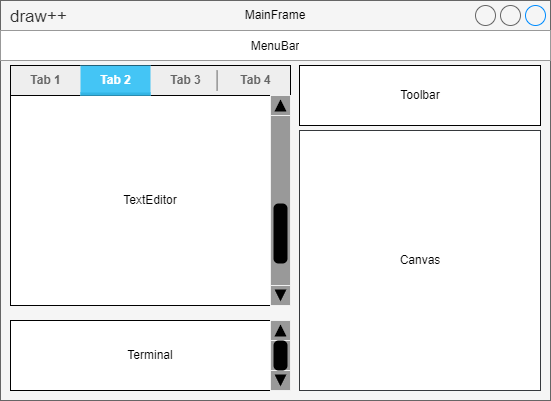

The diagram above was exported from draw.io. Its source (the exported page's mxGraphModel, read from the mxfile embedded in the PNG):
<mxGraphModel dx="1434" dy="844" grid="1" gridSize="10" guides="1" tooltips="1" connect="1" arrows="1" fold="1" page="1" pageScale="1" pageWidth="827" pageHeight="1169" math="0" shadow="0">
  <root>
    <mxCell id="0" />
    <mxCell id="1" parent="0" />
    <mxCell id="aJdjlZDazT4HGVtecKOH-3" value="draw++" style="strokeWidth=1;shadow=0;dashed=0;align=center;html=1;shape=mxgraph.mockup.containers.window;align=left;verticalAlign=top;spacingLeft=8;strokeColor2=#008cff;strokeColor3=#c4c4c4;mainText=;fontSize=17;labelBackgroundColor=none;whiteSpace=wrap;fillColor=#f5f5f5;fontColor=#333333;strokeColor=#666666;container=0;" vertex="1" parent="1">
      <mxGeometry x="170" y="210" width="550" height="400" as="geometry" />
    </mxCell>
    <mxCell id="aJdjlZDazT4HGVtecKOH-4" value="" style="swimlane;shape=mxgraph.bootstrap.anchor;strokeColor=#999999;fillColor=#ffffff;fontColor=#666666;childLayout=stackLayout;horizontal=0;startSize=0;horizontalStack=1;resizeParent=1;resizeParentMax=0;resizeLast=0;collapsible=0;marginBottom=0;whiteSpace=wrap;html=1;" vertex="1" parent="1">
      <mxGeometry x="170" y="240" width="550" height="30" as="geometry" />
    </mxCell>
    <mxCell id="aJdjlZDazT4HGVtecKOH-12" value="&lt;font style=&quot;font-size: 12px;&quot; color=&quot;#000000&quot;&gt;MenuBar&lt;/font&gt;" style="text;strokeColor=inherit;align=center;verticalAlign=middle;spacingLeft=10;spacingRight=10;overflow=hidden;points=[[0,0.5],[1,0.5]];portConstraint=eastwest;rotatable=0;whiteSpace=wrap;html=1;fillColor=inherit;fontColor=inherit;fontSize=17;" vertex="1" parent="aJdjlZDazT4HGVtecKOH-4">
      <mxGeometry width="550" height="30" as="geometry" />
    </mxCell>
    <mxCell id="aJdjlZDazT4HGVtecKOH-14" value="" style="rounded=0;arcSize=9;fillColor=#FFFFFF;align=left;spacingLeft=5;strokeColor=#000000;html=1;strokeWidth=1;fontSize=12" vertex="1" parent="1">
      <mxGeometry x="180" y="305" width="280" height="210" as="geometry" />
    </mxCell>
    <mxCell id="aJdjlZDazT4HGVtecKOH-15" value="" style="rounded=0;arcSize=9;fillColor=#FFFFFF;align=left;spacingLeft=5;strokeColor=#000000;html=1;strokeWidth=1;fontSize=12" vertex="1" parent="1">
      <mxGeometry x="180" y="530" width="280" height="70" as="geometry" />
    </mxCell>
    <mxCell id="aJdjlZDazT4HGVtecKOH-16" value="" style="strokeWidth=2;html=1;shadow=0;dashed=0;shape=mxgraph.android.rrect;rSize=0;fillColor=#eeeeee;strokeColor=none;" vertex="1" parent="1">
      <mxGeometry x="180" y="275" width="280" height="30" as="geometry" />
    </mxCell>
    <mxCell id="aJdjlZDazT4HGVtecKOH-17" value="Tab 1" style="strokeWidth=1;html=1;shadow=0;dashed=0;shape=mxgraph.android.anchor;fontStyle=1;fontColor=#666666;" vertex="1" parent="aJdjlZDazT4HGVtecKOH-16">
      <mxGeometry width="70" height="30" as="geometry" />
    </mxCell>
    <mxCell id="aJdjlZDazT4HGVtecKOH-18" value="Tab 2" style="strokeWidth=1;html=1;shadow=0;dashed=0;shape=mxgraph.android.rrect;rSize=0;fontStyle=1;fillColor=#44c5f5;strokeColor=none;fontColor=#ffffff;" vertex="1" parent="aJdjlZDazT4HGVtecKOH-16">
      <mxGeometry x="70" width="70" height="30" as="geometry" />
    </mxCell>
    <mxCell id="aJdjlZDazT4HGVtecKOH-19" value="" style="strokeWidth=1;html=1;shadow=0;dashed=0;shape=mxgraph.android.rrect;rSize=0;fillColor=#33b5e5;strokeColor=none;" vertex="1" parent="aJdjlZDazT4HGVtecKOH-18">
      <mxGeometry y="27" width="70" height="3" as="geometry" />
    </mxCell>
    <mxCell id="aJdjlZDazT4HGVtecKOH-20" value="Tab 3" style="strokeWidth=1;html=1;shadow=0;dashed=0;shape=mxgraph.android.anchor;fontStyle=1;fontColor=#666666;" vertex="1" parent="aJdjlZDazT4HGVtecKOH-16">
      <mxGeometry x="140" width="70" height="30" as="geometry" />
    </mxCell>
    <mxCell id="aJdjlZDazT4HGVtecKOH-21" value="Tab 4" style="strokeWidth=1;html=1;shadow=0;dashed=0;shape=mxgraph.android.anchor;fontStyle=1;fontColor=#666666;" vertex="1" parent="aJdjlZDazT4HGVtecKOH-16">
      <mxGeometry x="210" width="70" height="30" as="geometry" />
    </mxCell>
    <mxCell id="aJdjlZDazT4HGVtecKOH-22" value="" style="shape=line;strokeColor=#666666;direction=south;" vertex="1" parent="aJdjlZDazT4HGVtecKOH-16">
      <mxGeometry x="199.027027027027" y="5" width="15.135135135135135" height="20" as="geometry" />
    </mxCell>
    <mxCell id="aJdjlZDazT4HGVtecKOH-24" value="" style="strokeWidth=1;html=1;shadow=0;dashed=0;shape=mxgraph.android.rrect;rSize=0;fillColor=#eeeeee;strokeColor=#000000;" vertex="1" parent="aJdjlZDazT4HGVtecKOH-16">
      <mxGeometry width="280" height="30" as="geometry" />
    </mxCell>
    <mxCell id="aJdjlZDazT4HGVtecKOH-25" value="Tab 1" style="strokeWidth=1;html=1;shadow=0;dashed=0;shape=mxgraph.android.anchor;fontStyle=1;fontColor=#666666;" vertex="1" parent="aJdjlZDazT4HGVtecKOH-24">
      <mxGeometry width="70" height="30" as="geometry" />
    </mxCell>
    <mxCell id="aJdjlZDazT4HGVtecKOH-26" value="Tab 2" style="strokeWidth=1;html=1;shadow=0;dashed=0;shape=mxgraph.android.rrect;rSize=0;fontStyle=1;fillColor=#44c5f5;strokeColor=none;fontColor=#ffffff;" vertex="1" parent="aJdjlZDazT4HGVtecKOH-24">
      <mxGeometry x="70" width="70" height="30" as="geometry" />
    </mxCell>
    <mxCell id="aJdjlZDazT4HGVtecKOH-27" value="" style="strokeWidth=1;html=1;shadow=0;dashed=0;shape=mxgraph.android.rrect;rSize=0;fillColor=#33b5e5;strokeColor=none;" vertex="1" parent="aJdjlZDazT4HGVtecKOH-26">
      <mxGeometry y="27" width="70" height="3" as="geometry" />
    </mxCell>
    <mxCell id="aJdjlZDazT4HGVtecKOH-28" value="Tab 3" style="strokeWidth=1;html=1;shadow=0;dashed=0;shape=mxgraph.android.anchor;fontStyle=1;fontColor=#666666;" vertex="1" parent="aJdjlZDazT4HGVtecKOH-24">
      <mxGeometry x="140" width="70" height="30" as="geometry" />
    </mxCell>
    <mxCell id="aJdjlZDazT4HGVtecKOH-29" value="Tab 4" style="strokeWidth=1;html=1;shadow=0;dashed=0;shape=mxgraph.android.anchor;fontStyle=1;fontColor=#666666;" vertex="1" parent="aJdjlZDazT4HGVtecKOH-24">
      <mxGeometry x="210" width="70" height="30" as="geometry" />
    </mxCell>
    <mxCell id="aJdjlZDazT4HGVtecKOH-30" value="" style="shape=line;strokeColor=#666666;direction=south;" vertex="1" parent="aJdjlZDazT4HGVtecKOH-24">
      <mxGeometry x="199.027027027027" y="5" width="15.135135135135135" height="20" as="geometry" />
    </mxCell>
    <mxCell id="aJdjlZDazT4HGVtecKOH-32" value="" style="shape=rect;fillColor=#ffffff;strokeColor=#000000;graientColor=none;hachureGap=4;pointerEvents=0;fontFamily=Architects Daughter;fontSource=https%3A%2F%2Ffonts.googleapis.com%2Fcss%3Ffamily%3DArchitects%2BDaughter;fontSize=20;" vertex="1" parent="1">
      <mxGeometry x="469" y="275" width="241" height="60" as="geometry" />
    </mxCell>
    <mxCell id="aJdjlZDazT4HGVtecKOH-37" value="" style="rounded=0;whiteSpace=wrap;html=1;fillColor=#FFFFFF;strokeColor=#36393d;" vertex="1" parent="1">
      <mxGeometry x="469" y="340" width="241" height="260" as="geometry" />
    </mxCell>
    <mxCell id="aJdjlZDazT4HGVtecKOH-38" value="&lt;font color=&quot;#000000&quot;&gt;TextEditor&lt;/font&gt;" style="text;html=1;align=center;verticalAlign=middle;whiteSpace=wrap;rounded=0;" vertex="1" parent="1">
      <mxGeometry x="290" y="395" width="60" height="30" as="geometry" />
    </mxCell>
    <mxCell id="aJdjlZDazT4HGVtecKOH-39" value="&lt;font color=&quot;#000000&quot;&gt;Terminal&lt;/font&gt;" style="text;html=1;align=center;verticalAlign=middle;whiteSpace=wrap;rounded=0;" vertex="1" parent="1">
      <mxGeometry x="290" y="550" width="60" height="30" as="geometry" />
    </mxCell>
    <mxCell id="aJdjlZDazT4HGVtecKOH-40" value="&lt;font color=&quot;#000000&quot;&gt;Canvas&lt;/font&gt;" style="text;html=1;align=center;verticalAlign=middle;whiteSpace=wrap;rounded=0;" vertex="1" parent="1">
      <mxGeometry x="559.5" y="455" width="60" height="30" as="geometry" />
    </mxCell>
    <mxCell id="aJdjlZDazT4HGVtecKOH-41" value="&lt;font color=&quot;#000000&quot;&gt;Toolbar&lt;/font&gt;" style="text;html=1;align=center;verticalAlign=middle;whiteSpace=wrap;rounded=0;" vertex="1" parent="1">
      <mxGeometry x="559.5" y="290" width="60" height="30" as="geometry" />
    </mxCell>
    <mxCell id="aJdjlZDazT4HGVtecKOH-44" value="&lt;font color=&quot;#000000&quot;&gt;MainFrame&lt;/font&gt;" style="text;html=1;align=center;verticalAlign=middle;whiteSpace=wrap;rounded=0;" vertex="1" parent="1">
      <mxGeometry x="415" y="210" width="60" height="30" as="geometry" />
    </mxCell>
    <mxCell id="aJdjlZDazT4HGVtecKOH-48" value="" style="verticalLabelPosition=bottom;shadow=0;dashed=0;align=center;html=1;verticalAlign=top;strokeWidth=1;shape=mxgraph.mockup.navigation.scrollBar;barPos=20;fillColor2=#000000;strokeColor2=none;direction=north;allowArrows=1;fillColor=#999999;" vertex="1" parent="1">
      <mxGeometry x="440" y="305" width="20" height="210" as="geometry" />
    </mxCell>
    <mxCell id="aJdjlZDazT4HGVtecKOH-49" value="" style="verticalLabelPosition=bottom;shadow=0;dashed=0;align=center;html=1;verticalAlign=top;strokeWidth=1;shape=mxgraph.mockup.navigation.scrollBar;barPos=20;fillColor2=#000000;strokeColor2=none;direction=north;allowArrows=1;fillColor=#999999;" vertex="1" parent="1">
      <mxGeometry x="440" y="530" width="20" height="70" as="geometry" />
    </mxCell>
  </root>
</mxGraphModel>